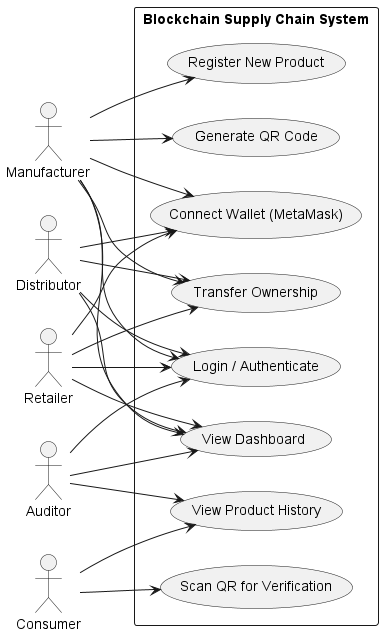

The diagram above was rendered by PlantUML. Its source (embedded in the PNG):
@startuml usecase
left to right direction

actor Manufacturer
actor Distributor
actor Retailer
actor Auditor
actor Consumer

rectangle "Blockchain Supply Chain System" {
  usecase "Login / Authenticate" as UC1
  usecase "Connect Wallet (MetaMask)" as UC2
  usecase "Register New Product" as UC3
  usecase "Generate QR Code" as UC4
  usecase "Transfer Ownership" as UC5
  usecase "View Dashboard" as UC6
  usecase "Scan QR for Verification" as UC7
  usecase "View Product History" as UC8
}

Manufacturer --> UC1
Manufacturer --> UC2
Manufacturer --> UC3
Manufacturer --> UC4
Manufacturer --> UC5
Manufacturer --> UC6

Distributor --> UC1
Distributor --> UC2
Distributor --> UC5
Distributor --> UC6

Retailer --> UC1
Retailer --> UC2
Retailer --> UC5
Retailer --> UC6

Auditor --> UC1
Auditor --> UC6
Auditor --> UC8

Consumer --> UC7
Consumer --> UC8

@enduml